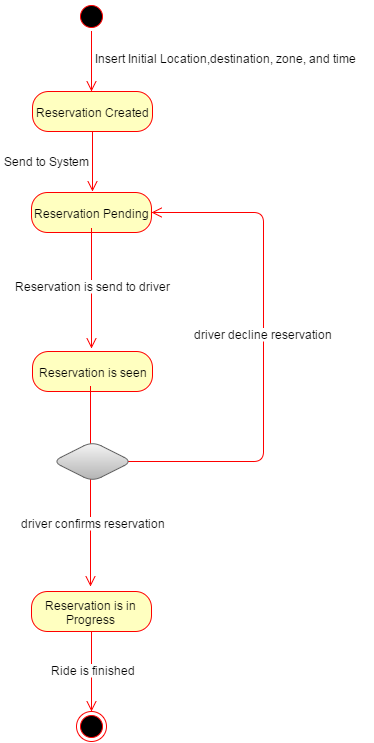

The diagram above was exported from draw.io. Its source (the exported page's mxGraphModel, read from the mxfile embedded in the PNG):
<mxGraphModel dx="1434" dy="720" grid="1" gridSize="10" guides="1" tooltips="1" connect="1" arrows="1" fold="1" page="1" pageScale="1" pageWidth="826" pageHeight="1169" background="#ffffff" math="0">
  <root>
    <mxCell id="0" />
    <mxCell id="1" parent="0" />
    <mxCell id="2" value="" style="ellipse;html=1;shape=startState;fillColor=#000000;strokeColor=#ff0000;rounded=1;glass=0;fontSize=12;" parent="1" vertex="1">
      <mxGeometry x="383" y="10" width="30" height="30" as="geometry" />
    </mxCell>
    <mxCell id="3" value="" style="edgeStyle=orthogonalEdgeStyle;html=1;verticalAlign=bottom;endArrow=open;endSize=8;strokeColor=#ff0000;fontSize=12;" parent="1" source="2" edge="1">
      <mxGeometry relative="1" as="geometry">
        <mxPoint x="398" y="100" as="targetPoint" />
      </mxGeometry>
    </mxCell>
    <mxCell id="4" value="Insert Initial Location,destination, zone, and time" style="text;html=1;resizable=0;points=[];autosize=1;align=left;verticalAlign=top;spacingTop=-4;fontSize=12;" parent="1" vertex="1">
      <mxGeometry x="399" y="57" width="280" height="20" as="geometry" />
    </mxCell>
    <mxCell id="5" value="Reservation Created" style="rounded=1;whiteSpace=wrap;html=1;arcSize=40;fillColor=#ffffc0;strokeColor=#ff0000;glass=0;fontSize=12;" parent="1" vertex="1">
      <mxGeometry x="339" y="100" width="120" height="40" as="geometry" />
    </mxCell>
    <mxCell id="6" value="" style="edgeStyle=orthogonalEdgeStyle;html=1;verticalAlign=bottom;endArrow=open;endSize=8;strokeColor=#ff0000;fontSize=12;exitX=0.5;exitY=1;" parent="1" source="5" edge="1">
      <mxGeometry relative="1" as="geometry">
        <mxPoint x="399" y="200" as="targetPoint" />
        <mxPoint x="399" y="150" as="sourcePoint" />
        <Array as="points">
          <mxPoint x="399" y="170" />
          <mxPoint x="399" y="170" />
        </Array>
      </mxGeometry>
    </mxCell>
    <mxCell id="10" value="Reservation Pending" style="rounded=1;whiteSpace=wrap;html=1;arcSize=40;fillColor=#ffffc0;strokeColor=#ff0000;glass=0;fontSize=12;" parent="1" vertex="1">
      <mxGeometry x="338" y="201" width="120" height="40" as="geometry" />
    </mxCell>
    <mxCell id="18" value="Send to System" style="text;html=1;resizable=0;points=[];autosize=1;align=left;verticalAlign=top;spacingTop=-4;fontSize=12;" parent="1" vertex="1">
      <mxGeometry x="308" y="160" width="100" height="20" as="geometry" />
    </mxCell>
    <mxCell id="26" value="" style="edgeStyle=orthogonalEdgeStyle;html=1;verticalAlign=bottom;endArrow=open;endSize=8;strokeColor=#ff0000;fontSize=12;" parent="1" edge="1">
      <mxGeometry x="398" y="317" as="geometry">
        <mxPoint x="398" y="357" as="targetPoint" />
        <mxPoint x="398" y="317" as="sourcePoint" />
        <Array as="points">
          <mxPoint x="398" y="237" />
          <mxPoint x="398" y="237" />
        </Array>
      </mxGeometry>
    </mxCell>
    <mxCell id="31" value="Reservation is send to driver" style="text;html=1;resizable=0;points=[];;align=center;verticalAlign=middle;labelBackgroundColor=#ffffff;fontSize=12;" parent="26" vertex="1" connectable="0">
      <mxGeometry relative="1" as="geometry">
        <mxPoint x="1" y="36" as="offset" />
      </mxGeometry>
    </mxCell>
    <mxCell id="37" value="" style="edgeStyle=orthogonalEdgeStyle;html=1;align=left;verticalAlign=top;endArrow=open;endSize=8;strokeColor=#ff0000;fontSize=12;entryX=1;entryY=0.5;" parent="1" target="10" edge="1">
      <mxGeometry x="-1" relative="1" as="geometry">
        <mxPoint x="50" y="190" as="targetPoint" />
        <mxPoint x="430" y="470" as="sourcePoint" />
        <Array as="points">
          <mxPoint x="570" y="470" />
          <mxPoint x="570" y="221" />
        </Array>
      </mxGeometry>
    </mxCell>
    <mxCell id="38" value="driver decline reservation&amp;nbsp;" style="text;html=1;resizable=0;points=[];;align=center;verticalAlign=middle;labelBackgroundColor=#ffffff;fontSize=12;" parent="37" vertex="1" connectable="0">
      <mxGeometry x="0.0739" y="-1" relative="1" as="geometry">
        <mxPoint as="offset" />
      </mxGeometry>
    </mxCell>
    <mxCell id="12" value="Reservation is seen" style="rounded=1;whiteSpace=wrap;html=1;arcSize=40;fillColor=#ffffc0;strokeColor=#ff0000;glass=0;fontSize=12;" parent="1" vertex="1">
      <mxGeometry x="339" y="360" width="120" height="40" as="geometry" />
    </mxCell>
    <mxCell id="39" value="" style="edgeStyle=orthogonalEdgeStyle;html=1;verticalAlign=bottom;endArrow=open;endSize=8;strokeColor=#ff0000;fontSize=12;" parent="1" edge="1">
      <mxGeometry x="397" y="475" as="geometry">
        <mxPoint x="397" y="595" as="targetPoint" />
        <mxPoint x="397" y="475" as="sourcePoint" />
        <Array as="points">
          <mxPoint x="397" y="395" />
          <mxPoint x="397" y="395" />
        </Array>
      </mxGeometry>
    </mxCell>
    <mxCell id="40" value="driver confirms reservation" style="text;html=1;resizable=0;points=[];;align=center;verticalAlign=middle;labelBackgroundColor=#ffffff;fontSize=12;" parent="39" vertex="1" connectable="0">
      <mxGeometry relative="1" as="geometry">
        <mxPoint x="2" y="75" as="offset" />
      </mxGeometry>
    </mxCell>
    <mxCell id="35" value="" style="rhombus;whiteSpace=wrap;html=1;rounded=1;glass=0;fontSize=12;plain-gray" parent="1" vertex="1">
      <mxGeometry x="359" y="450" width="80" height="40" as="geometry" />
    </mxCell>
    <mxCell id="43" value="Reservation is in Progress" style="rounded=1;whiteSpace=wrap;html=1;arcSize=40;fillColor=#ffffc0;strokeColor=#ff0000;glass=0;fontSize=12;" parent="1" vertex="1">
      <mxGeometry x="338" y="600" width="120" height="40" as="geometry" />
    </mxCell>
    <mxCell id="44" value="" style="edgeStyle=orthogonalEdgeStyle;html=1;verticalAlign=bottom;endArrow=open;endSize=8;strokeColor=#ff0000;fontSize=12;" parent="1" source="43" edge="1">
      <mxGeometry relative="1" as="geometry">
        <mxPoint x="398" y="720" as="targetPoint" />
      </mxGeometry>
    </mxCell>
    <mxCell id="46" value="Ride is finished" style="text;html=1;resizable=0;points=[];;align=center;verticalAlign=middle;labelBackgroundColor=#ffffff;fontSize=12;" parent="44" vertex="1" connectable="0">
      <mxGeometry x="-0.075" y="1" relative="1" as="geometry">
        <mxPoint as="offset" />
      </mxGeometry>
    </mxCell>
    <mxCell id="45" value="" style="ellipse;html=1;shape=endState;fillColor=#000000;strokeColor=#ff0000;rounded=1;glass=0;fontSize=12;" parent="1" vertex="1">
      <mxGeometry x="383" y="720" width="30" height="30" as="geometry" />
    </mxCell>
  </root>
</mxGraphModel>